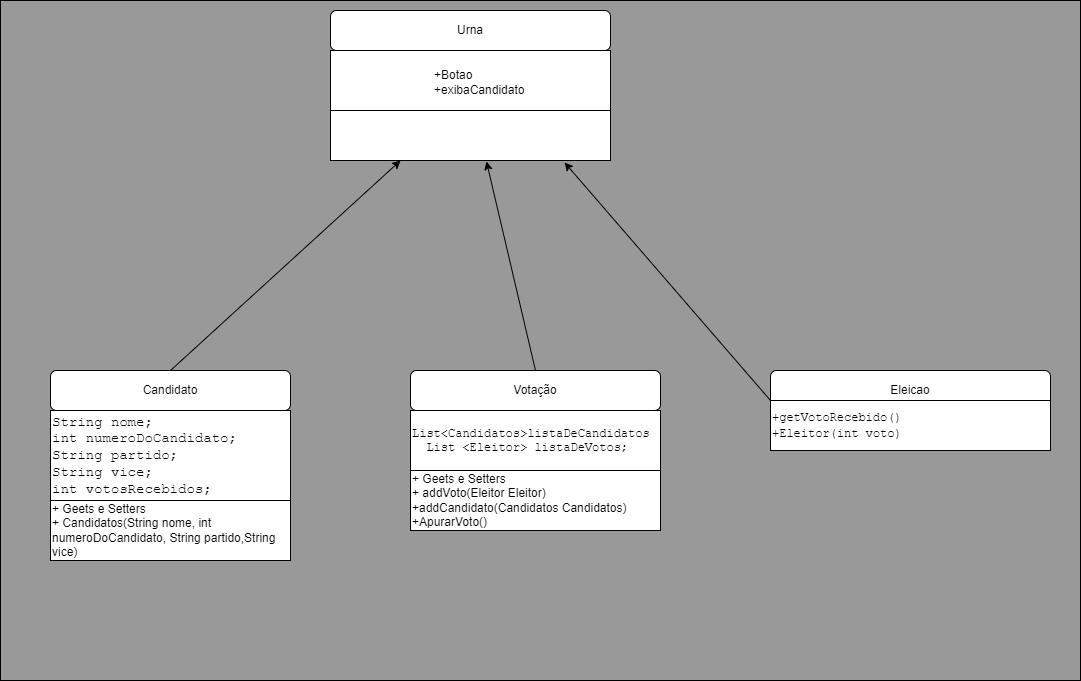

The diagram above was exported from draw.io. Its source (the exported page's mxGraphModel, read from the mxfile embedded in the PNG):
<mxGraphModel dx="874" dy="444" grid="1" gridSize="10" guides="1" tooltips="1" connect="1" arrows="1" fold="1" page="1" pageScale="1" pageWidth="827" pageHeight="1169" math="0" shadow="0">
  <root>
    <mxCell id="0" />
    <mxCell id="1" parent="0" />
    <mxCell id="uTlk9EGcYvRPyoumi4c2-8" value="" style="rounded=0;whiteSpace=wrap;html=1;fillColor=#999999;" vertex="1" parent="1">
      <mxGeometry x="30" y="70" width="1080" height="680" as="geometry" />
    </mxCell>
    <mxCell id="r1fxyFfCqtrh0iZxSfH_-1" value="Eleicao" style="rounded=1;whiteSpace=wrap;html=1;" parent="1" vertex="1">
      <mxGeometry x="800" y="440" width="280" height="40" as="geometry" />
    </mxCell>
    <mxCell id="r1fxyFfCqtrh0iZxSfH_-2" value="&lt;pre style=&quot;user-select: text; margin-top: 0px; margin-bottom: 0px; overflow-wrap: break-word; background-color: rgb(255, 255, 255);&quot; class=&quot;a-b-r-La&quot;&gt;&lt;font face=&quot;Courier New, Courier, monospace, arial, sans-serif&quot;&gt;+getVotoRecebido()&lt;br&gt;+Eleitor(int voto)&lt;br&gt;&lt;/font&gt;&lt;/pre&gt;" style="rounded=0;whiteSpace=wrap;html=1;align=left;" parent="1" vertex="1">
      <mxGeometry x="800" y="470" width="280" height="50" as="geometry" />
    </mxCell>
    <mxCell id="r1fxyFfCqtrh0iZxSfH_-4" value="" style="endArrow=classic;html=1;rounded=0;entryX=0.25;entryY=1;entryDx=0;entryDy=0;exitX=0.5;exitY=0;exitDx=0;exitDy=0;" parent="1" source="r1fxyFfCqtrh0iZxSfH_-5" target="fvARYwLNtidV4MJS07GQ-3" edge="1">
      <mxGeometry width="50" height="50" relative="1" as="geometry">
        <mxPoint x="220" y="480" as="sourcePoint" />
        <mxPoint x="500" y="400" as="targetPoint" />
      </mxGeometry>
    </mxCell>
    <mxCell id="r1fxyFfCqtrh0iZxSfH_-5" value="Candidato" style="rounded=1;whiteSpace=wrap;html=1;" parent="1" vertex="1">
      <mxGeometry x="80" y="440" width="240" height="40" as="geometry" />
    </mxCell>
    <mxCell id="r1fxyFfCqtrh0iZxSfH_-6" value="&lt;pre style=&quot;user-select: text; font-family: &amp;quot;Courier New&amp;quot;, Courier, monospace, arial, sans-serif; margin-top: 0px; margin-bottom: 0px; overflow-wrap: break-word; background-color: rgb(255, 255, 255); font-size: 14px;&quot; class=&quot;a-b-r-La&quot;&gt;&lt;pre style=&quot;user-select: text; font-family: &amp;quot;Courier New&amp;quot;, Courier, monospace, arial, sans-serif; margin-top: 0px; margin-bottom: 0px; overflow-wrap: break-word;&quot; class=&quot;a-b-r-La&quot;&gt;String nome;&lt;br/&gt;int numeroDoCandidato;&lt;br/&gt;String partido;&lt;br/&gt;String vice;&lt;br/&gt;int votosRecebidos;&lt;/pre&gt;&lt;/pre&gt;" style="rounded=0;whiteSpace=wrap;html=1;align=left;" parent="1" vertex="1">
      <mxGeometry x="80" y="480" width="240" height="90" as="geometry" />
    </mxCell>
    <mxCell id="r1fxyFfCqtrh0iZxSfH_-7" value="+&amp;nbsp;Geets e Setters&lt;br&gt;+&amp;nbsp;Candidatos(String nome, int numeroDoCandidato, String partido,String vice)" style="rounded=0;whiteSpace=wrap;html=1;align=left;" parent="1" vertex="1">
      <mxGeometry x="80" y="570" width="240" height="60" as="geometry" />
    </mxCell>
    <mxCell id="fvARYwLNtidV4MJS07GQ-1" value="Urna" style="rounded=1;whiteSpace=wrap;html=1;" parent="1" vertex="1">
      <mxGeometry x="360" y="80" width="280" height="40" as="geometry" />
    </mxCell>
    <mxCell id="fvARYwLNtidV4MJS07GQ-3" value="+Botao&lt;br&gt;+exibaCandidato" style="rounded=0;whiteSpace=wrap;html=1;align=left;" parent="1" vertex="1">
      <mxGeometry x="360" y="180" width="280" height="50" as="geometry" />
    </mxCell>
    <mxCell id="fvARYwLNtidV4MJS07GQ-4" value="" style="endArrow=classic;html=1;rounded=0;entryX=0.836;entryY=1.04;entryDx=0;entryDy=0;exitX=0;exitY=0;exitDx=0;exitDy=0;entryPerimeter=0;" parent="1" source="r1fxyFfCqtrh0iZxSfH_-2" target="fvARYwLNtidV4MJS07GQ-3" edge="1">
      <mxGeometry width="50" height="50" relative="1" as="geometry">
        <mxPoint x="225" y="380" as="sourcePoint" />
        <mxPoint x="240" y="340" as="targetPoint" />
        <Array as="points" />
      </mxGeometry>
    </mxCell>
    <mxCell id="uTlk9EGcYvRPyoumi4c2-1" value="&lt;pre style=&quot;border-color: var(--border-color); text-align: left; user-select: text; margin-top: 0px; margin-bottom: 0px; overflow-wrap: break-word; background-color: rgb(255, 255, 255);&quot; class=&quot;a-b-r-La&quot;&gt;&lt;font face=&quot;Courier New, Courier, monospace, arial, sans-serif&quot;&gt;List &amp;lt;Candidatos&amp;gt; listaDeCandidatos;&lt;br/&gt;    List &amp;lt;Eleitor&amp;gt; listaDeVotos;&lt;br&gt;&lt;/font&gt;&lt;/pre&gt;" style="rounded=0;whiteSpace=wrap;html=1;" vertex="1" parent="1">
      <mxGeometry x="360" y="120" width="280" height="60" as="geometry" />
    </mxCell>
    <mxCell id="uTlk9EGcYvRPyoumi4c2-2" value="Votação" style="rounded=1;whiteSpace=wrap;html=1;" vertex="1" parent="1">
      <mxGeometry x="440" y="440" width="250" height="40" as="geometry" />
    </mxCell>
    <mxCell id="uTlk9EGcYvRPyoumi4c2-3" value="&lt;pre style=&quot;user-select: text; margin-top: 0px; margin-bottom: 0px; overflow-wrap: break-word; background-color: rgb(255, 255, 255);&quot; class=&quot;a-b-r-La&quot;&gt;&lt;pre style=&quot;user-select: text; margin-top: 0px; margin-bottom: 0px; overflow-wrap: break-word;&quot; class=&quot;a-b-r-La&quot;&gt;&lt;div style=&quot;text-align: justify;&quot;&gt;&lt;span style=&quot;font-family: &amp;quot;Courier New&amp;quot;, Courier, monospace, arial, sans-serif; white-space: normal;&quot;&gt;List&amp;lt;Candidatos&amp;gt;listaDeCandidatos&lt;/span&gt;&lt;/div&gt;&lt;font face=&quot;Courier New, Courier, monospace, arial, sans-serif&quot;&gt;&lt;div style=&quot;text-align: justify;&quot;&gt;&lt;span style=&quot;white-space: normal;&quot;&gt;&amp;nbsp; List &amp;lt;Eleitor&amp;gt; listaDeVotos;&lt;/span&gt;&lt;/div&gt;&lt;/font&gt;&lt;/pre&gt;&lt;/pre&gt;" style="rounded=0;whiteSpace=wrap;html=1;align=left;" vertex="1" parent="1">
      <mxGeometry x="440" y="480" width="250" height="60" as="geometry" />
    </mxCell>
    <mxCell id="uTlk9EGcYvRPyoumi4c2-4" value="+&amp;nbsp;Geets e Setters&lt;br&gt;+&amp;nbsp;addVoto(Eleitor Eleitor)&lt;br&gt;+addCandidato(Candidatos Candidatos)&lt;br&gt;+ApurarVoto()" style="rounded=0;whiteSpace=wrap;html=1;align=left;" vertex="1" parent="1">
      <mxGeometry x="440" y="540" width="250" height="60" as="geometry" />
    </mxCell>
    <mxCell id="uTlk9EGcYvRPyoumi4c2-6" value="" style="endArrow=classic;html=1;rounded=0;entryX=0.557;entryY=1.02;entryDx=0;entryDy=0;exitX=0.5;exitY=0;exitDx=0;exitDy=0;entryPerimeter=0;" edge="1" parent="1" source="uTlk9EGcYvRPyoumi4c2-2" target="fvARYwLNtidV4MJS07GQ-3">
      <mxGeometry width="50" height="50" relative="1" as="geometry">
        <mxPoint x="490" y="440" as="sourcePoint" />
        <mxPoint x="540" y="390" as="targetPoint" />
      </mxGeometry>
    </mxCell>
  </root>
</mxGraphModel>